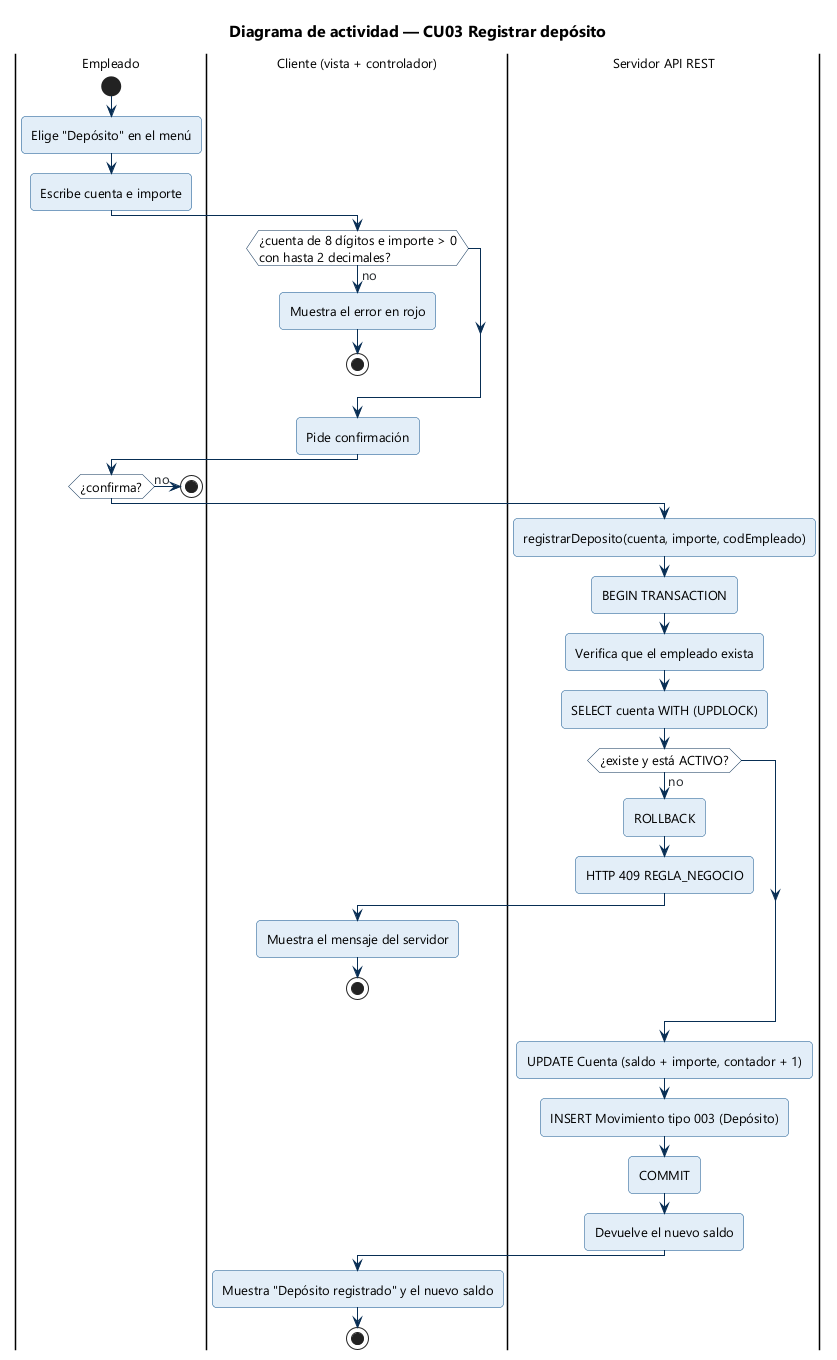

The diagram above was rendered by PlantUML. Its source (embedded in the PNG):
@startuml DA_Registrar_Deposito
!include ../_estilo.iuml
title Diagrama de actividad — CU03 Registrar depósito

|Empleado|
start
:Elige "Depósito" en el menú;
:Escribe cuenta e importe;
|Cliente (vista + controlador)|
if (¿cuenta de 8 dígitos e importe > 0\ncon hasta 2 decimales?) then (no)
  :Muestra el error en rojo;
  stop
endif
:Pide confirmación;
|Empleado|
if (¿confirma?) then (no)
  stop
endif
|Servidor API REST|
:registrarDeposito(cuenta, importe, codEmpleado);
:BEGIN TRANSACTION;
:Verifica que el empleado exista;
:SELECT cuenta WITH (UPDLOCK);
if (¿existe y está ACTIVO?) then (no)
  :ROLLBACK;
  :HTTP 409 REGLA_NEGOCIO;
  |Cliente (vista + controlador)|
  :Muestra el mensaje del servidor;
  stop
endif
|Servidor API REST|
:UPDATE Cuenta (saldo + importe, contador + 1);
:INSERT Movimiento tipo 003 (Depósito);
:COMMIT;
:Devuelve el nuevo saldo;
|Cliente (vista + controlador)|
:Muestra "Depósito registrado" y el nuevo saldo;
stop
@enduml